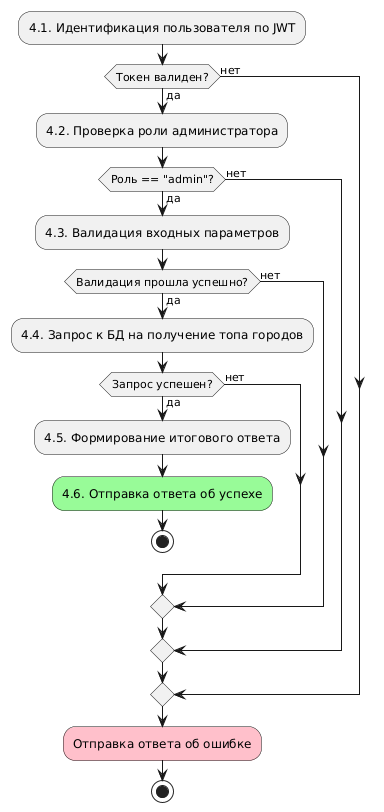

The diagram above was rendered by PlantUML. Its source (embedded in the PNG):
@startuml activity diagram
:4.1. Идентификация пользователя по JWT;
if (Токен валиден?) then (да)
    :4.2. Проверка роли администратора;
    if (Роль == "admin"?) then (да)
        :4.3. Валидация входных параметров;
        if (Валидация прошла успешно?) then (да)
            :4.4. Запрос к БД на получение топа городов;
            if (Запрос успешен?) then (да)
                :4.5. Формирование итогового ответа;
                :4.6. Отправка ответа об успехе;<<#palegreen>>
                stop
            else (нет)
            endif
        else (нет)
        endif
    else (нет)
    endif
else (нет)
endif
:Отправка ответа об ошибке;<<#pink>>
stop
@enduml